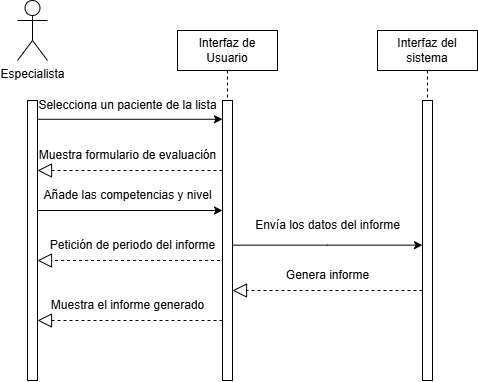

The diagram above was exported from draw.io. Its source (the exported page's mxGraphModel, read from the mxfile embedded in the PNG):
<mxGraphModel dx="1243" dy="552" grid="1" gridSize="10" guides="1" tooltips="1" connect="1" arrows="1" fold="1" page="1" pageScale="1" pageWidth="850" pageHeight="1100" math="0" shadow="0">
  <root>
    <mxCell id="0" />
    <mxCell id="1" parent="0" />
    <mxCell id="towFSNX-pQcM-aN-cRlD-1" value="Interfaz de Usuario" style="shape=umlLifeline;perimeter=lifelinePerimeter;whiteSpace=wrap;html=1;container=0;dropTarget=0;collapsible=0;recursiveResize=0;outlineConnect=0;portConstraint=eastwest;newEdgeStyle={&quot;edgeStyle&quot;:&quot;elbowEdgeStyle&quot;,&quot;elbow&quot;:&quot;vertical&quot;,&quot;curved&quot;:0,&quot;rounded&quot;:0};" vertex="1" parent="1">
      <mxGeometry x="270" y="50" width="100" height="350" as="geometry" />
    </mxCell>
    <mxCell id="towFSNX-pQcM-aN-cRlD-2" value="" style="html=1;points=[];perimeter=orthogonalPerimeter;outlineConnect=0;targetShapes=umlLifeline;portConstraint=eastwest;newEdgeStyle={&quot;edgeStyle&quot;:&quot;elbowEdgeStyle&quot;,&quot;elbow&quot;:&quot;vertical&quot;,&quot;curved&quot;:0,&quot;rounded&quot;:0};" vertex="1" parent="towFSNX-pQcM-aN-cRlD-1">
      <mxGeometry x="45" y="70" width="10" height="280" as="geometry" />
    </mxCell>
    <mxCell id="towFSNX-pQcM-aN-cRlD-3" value="Interfaz del sistema" style="shape=umlLifeline;perimeter=lifelinePerimeter;whiteSpace=wrap;html=1;container=0;dropTarget=0;collapsible=0;recursiveResize=0;outlineConnect=0;portConstraint=eastwest;newEdgeStyle={&quot;edgeStyle&quot;:&quot;elbowEdgeStyle&quot;,&quot;elbow&quot;:&quot;vertical&quot;,&quot;curved&quot;:0,&quot;rounded&quot;:0};" vertex="1" parent="1">
      <mxGeometry x="470" y="50" width="100" height="350" as="geometry" />
    </mxCell>
    <mxCell id="towFSNX-pQcM-aN-cRlD-4" value="" style="html=1;points=[];perimeter=orthogonalPerimeter;outlineConnect=0;targetShapes=umlLifeline;portConstraint=eastwest;newEdgeStyle={&quot;edgeStyle&quot;:&quot;elbowEdgeStyle&quot;,&quot;elbow&quot;:&quot;vertical&quot;,&quot;curved&quot;:0,&quot;rounded&quot;:0};" vertex="1" parent="towFSNX-pQcM-aN-cRlD-3">
      <mxGeometry x="45" y="70" width="10" height="280" as="geometry" />
    </mxCell>
    <mxCell id="towFSNX-pQcM-aN-cRlD-5" value="Especialista" style="shape=umlActor;verticalLabelPosition=bottom;verticalAlign=top;html=1;outlineConnect=0;" vertex="1" parent="1">
      <mxGeometry x="110" y="20" width="30" height="60" as="geometry" />
    </mxCell>
    <mxCell id="towFSNX-pQcM-aN-cRlD-6" value="" style="html=1;points=[];perimeter=orthogonalPerimeter;outlineConnect=0;targetShapes=umlLifeline;portConstraint=eastwest;newEdgeStyle={&quot;edgeStyle&quot;:&quot;elbowEdgeStyle&quot;,&quot;elbow&quot;:&quot;vertical&quot;,&quot;curved&quot;:0,&quot;rounded&quot;:0};" vertex="1" parent="1">
      <mxGeometry x="120" y="120" width="10" height="280" as="geometry" />
    </mxCell>
    <mxCell id="towFSNX-pQcM-aN-cRlD-7" value="" style="endArrow=classic;html=1;rounded=0;exitX=1;exitY=0.067;exitDx=0;exitDy=0;exitPerimeter=0;" edge="1" parent="1" source="towFSNX-pQcM-aN-cRlD-6" target="towFSNX-pQcM-aN-cRlD-2">
      <mxGeometry width="50" height="50" relative="1" as="geometry">
        <mxPoint x="180" y="140" as="sourcePoint" />
        <mxPoint x="315" y="140" as="targetPoint" />
      </mxGeometry>
    </mxCell>
    <mxCell id="towFSNX-pQcM-aN-cRlD-8" value="Selecciona un paciente de la lista" style="text;html=1;align=center;verticalAlign=middle;resizable=0;points=[];autosize=1;strokeColor=none;fillColor=none;" vertex="1" parent="1">
      <mxGeometry x="120" y="110" width="200" height="30" as="geometry" />
    </mxCell>
    <mxCell id="towFSNX-pQcM-aN-cRlD-9" value="" style="endArrow=classic;html=1;rounded=0;exitX=1;exitY=0.067;exitDx=0;exitDy=0;exitPerimeter=0;" edge="1" parent="1">
      <mxGeometry width="50" height="50" relative="1" as="geometry">
        <mxPoint x="129.5" y="230" as="sourcePoint" />
        <mxPoint x="315" y="230" as="targetPoint" />
      </mxGeometry>
    </mxCell>
    <mxCell id="towFSNX-pQcM-aN-cRlD-10" value="Añade las competencias y nivel" style="text;html=1;align=center;verticalAlign=middle;resizable=0;points=[];autosize=1;strokeColor=none;fillColor=none;" vertex="1" parent="1">
      <mxGeometry x="125" y="200" width="190" height="30" as="geometry" />
    </mxCell>
    <mxCell id="towFSNX-pQcM-aN-cRlD-11" value="" style="endArrow=classic;html=1;rounded=0;" edge="1" parent="1">
      <mxGeometry width="50" height="50" relative="1" as="geometry">
        <mxPoint x="325" y="264.65999999999985" as="sourcePoint" />
        <mxPoint x="515" y="264.65999999999997" as="targetPoint" />
        <Array as="points">
          <mxPoint x="420" y="264.65999999999997" />
        </Array>
      </mxGeometry>
    </mxCell>
    <mxCell id="towFSNX-pQcM-aN-cRlD-12" value="Envía los datos del informe" style="text;html=1;align=center;verticalAlign=middle;resizable=0;points=[];autosize=1;strokeColor=none;fillColor=none;" vertex="1" parent="1">
      <mxGeometry x="335" y="230" width="170" height="30" as="geometry" />
    </mxCell>
    <mxCell id="towFSNX-pQcM-aN-cRlD-13" value="" style="endArrow=block;dashed=1;endFill=0;endSize=12;html=1;rounded=0;" edge="1" parent="1">
      <mxGeometry width="160" relative="1" as="geometry">
        <mxPoint x="515" y="309.9999999999999" as="sourcePoint" />
        <mxPoint x="325" y="309.9999999999999" as="targetPoint" />
        <Array as="points">
          <mxPoint x="420" y="310" />
        </Array>
      </mxGeometry>
    </mxCell>
    <mxCell id="towFSNX-pQcM-aN-cRlD-14" value="Genera informe" style="text;html=1;align=center;verticalAlign=middle;resizable=0;points=[];autosize=1;strokeColor=none;fillColor=none;" vertex="1" parent="1">
      <mxGeometry x="365" y="280" width="110" height="30" as="geometry" />
    </mxCell>
    <mxCell id="towFSNX-pQcM-aN-cRlD-15" value="" style="endArrow=block;dashed=1;endFill=0;endSize=12;html=1;rounded=0;" edge="1" parent="1">
      <mxGeometry width="160" relative="1" as="geometry">
        <mxPoint x="315" y="340" as="sourcePoint" />
        <mxPoint x="130" y="340" as="targetPoint" />
        <Array as="points">
          <mxPoint x="220" y="340" />
        </Array>
      </mxGeometry>
    </mxCell>
    <mxCell id="towFSNX-pQcM-aN-cRlD-16" value="Muestra el informe generado" style="text;html=1;align=center;verticalAlign=middle;resizable=0;points=[];autosize=1;strokeColor=none;fillColor=none;" vertex="1" parent="1">
      <mxGeometry x="130" y="310" width="180" height="30" as="geometry" />
    </mxCell>
    <mxCell id="towFSNX-pQcM-aN-cRlD-17" value="" style="endArrow=block;dashed=1;endFill=0;endSize=12;html=1;rounded=0;" edge="1" parent="1">
      <mxGeometry width="160" relative="1" as="geometry">
        <mxPoint x="315" y="190" as="sourcePoint" />
        <mxPoint x="130" y="190" as="targetPoint" />
        <Array as="points">
          <mxPoint x="220" y="190" />
        </Array>
      </mxGeometry>
    </mxCell>
    <mxCell id="towFSNX-pQcM-aN-cRlD-18" value="Muestra formulario de evaluación" style="text;html=1;align=center;verticalAlign=middle;resizable=0;points=[];autosize=1;strokeColor=none;fillColor=none;" vertex="1" parent="1">
      <mxGeometry x="120" y="160" width="200" height="30" as="geometry" />
    </mxCell>
    <mxCell id="towFSNX-pQcM-aN-cRlD-19" value="" style="endArrow=block;dashed=1;endFill=0;endSize=12;html=1;rounded=0;" edge="1" parent="1" target="towFSNX-pQcM-aN-cRlD-6">
      <mxGeometry width="160" relative="1" as="geometry">
        <mxPoint x="312.5" y="280" as="sourcePoint" />
        <mxPoint x="140" y="290" as="targetPoint" />
        <Array as="points">
          <mxPoint x="217.5" y="280" />
        </Array>
      </mxGeometry>
    </mxCell>
    <mxCell id="towFSNX-pQcM-aN-cRlD-20" value="Petición de periodo del informe" style="text;html=1;align=center;verticalAlign=middle;resizable=0;points=[];autosize=1;strokeColor=none;fillColor=none;" vertex="1" parent="1">
      <mxGeometry x="130" y="250" width="190" height="30" as="geometry" />
    </mxCell>
  </root>
</mxGraphModel>